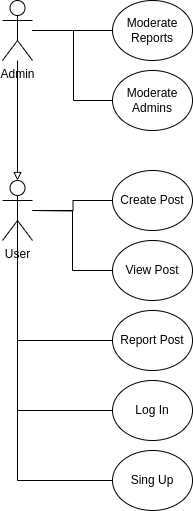

The diagram above was exported from draw.io. Its source (the exported page's mxGraphModel, read from the mxfile embedded in the PNG):
<mxGraphModel dx="1434" dy="788" grid="1" gridSize="10" guides="1" tooltips="1" connect="1" arrows="1" fold="1" page="1" pageScale="1" pageWidth="850" pageHeight="1100" math="0" shadow="0">
  <root>
    <mxCell id="0" />
    <mxCell id="1" parent="0" />
    <mxCell id="_fTGpCuRT1jiwLiSwBNj-1" value="Admin" style="shape=umlActor;verticalLabelPosition=bottom;verticalAlign=top;html=1;outlineConnect=0;" vertex="1" parent="1">
      <mxGeometry x="120" y="40" width="30" height="60" as="geometry" />
    </mxCell>
    <mxCell id="_fTGpCuRT1jiwLiSwBNj-2" value="User" style="shape=umlActor;verticalLabelPosition=bottom;verticalAlign=top;html=1;outlineConnect=0;" vertex="1" parent="1">
      <mxGeometry x="120" y="220" width="30" height="60" as="geometry" />
    </mxCell>
    <mxCell id="_fTGpCuRT1jiwLiSwBNj-3" style="edgeStyle=orthogonalEdgeStyle;rounded=0;orthogonalLoop=1;jettySize=auto;html=1;entryX=0.5;entryY=0;entryDx=0;entryDy=0;entryPerimeter=0;endArrow=block;endFill=0;" edge="1" parent="1" source="_fTGpCuRT1jiwLiSwBNj-1" target="_fTGpCuRT1jiwLiSwBNj-2">
      <mxGeometry relative="1" as="geometry" />
    </mxCell>
    <mxCell id="_fTGpCuRT1jiwLiSwBNj-6" style="edgeStyle=orthogonalEdgeStyle;rounded=0;orthogonalLoop=1;jettySize=auto;html=1;endArrow=none;endFill=0;" edge="1" parent="1" source="_fTGpCuRT1jiwLiSwBNj-4" target="_fTGpCuRT1jiwLiSwBNj-2">
      <mxGeometry relative="1" as="geometry" />
    </mxCell>
    <mxCell id="_fTGpCuRT1jiwLiSwBNj-4" value="Log In" style="ellipse;whiteSpace=wrap;html=1;" vertex="1" parent="1">
      <mxGeometry x="230" y="420" width="80" height="60" as="geometry" />
    </mxCell>
    <mxCell id="_fTGpCuRT1jiwLiSwBNj-7" style="edgeStyle=orthogonalEdgeStyle;rounded=0;orthogonalLoop=1;jettySize=auto;html=1;endArrow=none;endFill=0;" edge="1" parent="1" source="_fTGpCuRT1jiwLiSwBNj-5" target="_fTGpCuRT1jiwLiSwBNj-2">
      <mxGeometry relative="1" as="geometry">
        <mxPoint x="150" y="360" as="targetPoint" />
      </mxGeometry>
    </mxCell>
    <mxCell id="_fTGpCuRT1jiwLiSwBNj-5" value="Sing Up" style="ellipse;whiteSpace=wrap;html=1;" vertex="1" parent="1">
      <mxGeometry x="230" y="490" width="80" height="60" as="geometry" />
    </mxCell>
    <mxCell id="_fTGpCuRT1jiwLiSwBNj-16" style="edgeStyle=orthogonalEdgeStyle;rounded=0;orthogonalLoop=1;jettySize=auto;html=1;endArrow=none;endFill=0;" edge="1" parent="1" source="_fTGpCuRT1jiwLiSwBNj-8">
      <mxGeometry relative="1" as="geometry">
        <mxPoint x="150" y="250" as="targetPoint" />
      </mxGeometry>
    </mxCell>
    <mxCell id="_fTGpCuRT1jiwLiSwBNj-8" value="Create Post" style="ellipse;whiteSpace=wrap;html=1;" vertex="1" parent="1">
      <mxGeometry x="230" y="210" width="80" height="60" as="geometry" />
    </mxCell>
    <mxCell id="_fTGpCuRT1jiwLiSwBNj-13" style="edgeStyle=orthogonalEdgeStyle;rounded=0;orthogonalLoop=1;jettySize=auto;html=1;endArrow=none;endFill=0;entryX=0.5;entryY=0.5;entryDx=0;entryDy=0;entryPerimeter=0;" edge="1" parent="1" source="_fTGpCuRT1jiwLiSwBNj-10" target="_fTGpCuRT1jiwLiSwBNj-2">
      <mxGeometry relative="1" as="geometry">
        <mxPoint x="420" y="330" as="targetPoint" />
      </mxGeometry>
    </mxCell>
    <mxCell id="_fTGpCuRT1jiwLiSwBNj-10" value="Report Post" style="ellipse;whiteSpace=wrap;html=1;" vertex="1" parent="1">
      <mxGeometry x="230" y="350" width="80" height="60" as="geometry" />
    </mxCell>
    <mxCell id="_fTGpCuRT1jiwLiSwBNj-15" style="edgeStyle=orthogonalEdgeStyle;rounded=0;orthogonalLoop=1;jettySize=auto;html=1;endArrow=none;endFill=0;" edge="1" parent="1" source="_fTGpCuRT1jiwLiSwBNj-11" target="_fTGpCuRT1jiwLiSwBNj-2">
      <mxGeometry relative="1" as="geometry" />
    </mxCell>
    <mxCell id="_fTGpCuRT1jiwLiSwBNj-11" value="View Post" style="ellipse;whiteSpace=wrap;html=1;" vertex="1" parent="1">
      <mxGeometry x="230" y="280" width="80" height="60" as="geometry" />
    </mxCell>
    <mxCell id="_fTGpCuRT1jiwLiSwBNj-19" style="edgeStyle=orthogonalEdgeStyle;rounded=0;orthogonalLoop=1;jettySize=auto;html=1;endArrow=none;endFill=0;" edge="1" parent="1" source="_fTGpCuRT1jiwLiSwBNj-14">
      <mxGeometry relative="1" as="geometry">
        <mxPoint x="150" y="70" as="targetPoint" />
      </mxGeometry>
    </mxCell>
    <mxCell id="_fTGpCuRT1jiwLiSwBNj-14" value="Moderate Reports" style="ellipse;whiteSpace=wrap;html=1;" vertex="1" parent="1">
      <mxGeometry x="230" y="40" width="80" height="60" as="geometry" />
    </mxCell>
    <mxCell id="_fTGpCuRT1jiwLiSwBNj-18" style="edgeStyle=orthogonalEdgeStyle;rounded=0;orthogonalLoop=1;jettySize=auto;html=1;endArrow=none;endFill=0;" edge="1" parent="1" source="_fTGpCuRT1jiwLiSwBNj-17" target="_fTGpCuRT1jiwLiSwBNj-1">
      <mxGeometry relative="1" as="geometry">
        <mxPoint x="190" y="70" as="targetPoint" />
        <Array as="points">
          <mxPoint x="191" y="140" />
          <mxPoint x="191" y="70" />
        </Array>
      </mxGeometry>
    </mxCell>
    <mxCell id="_fTGpCuRT1jiwLiSwBNj-17" value="Moderate Admins" style="ellipse;whiteSpace=wrap;html=1;" vertex="1" parent="1">
      <mxGeometry x="230" y="110" width="80" height="60" as="geometry" />
    </mxCell>
  </root>
</mxGraphModel>